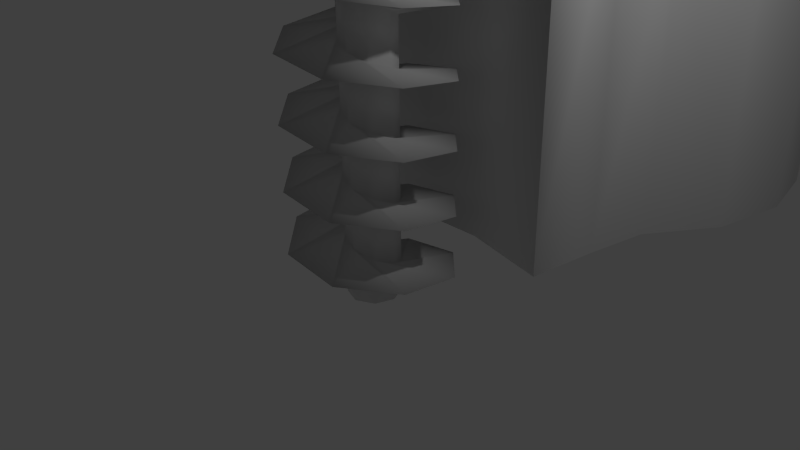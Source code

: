 # Source: OreMine.blend  (saved by Blender 2.70.0; exported with 4.5.12 LTS)
import bpy
from mathutils import Matrix  # noqa: F401  (used for matrix-valued properties, if any)

bpy.ops.wm.read_factory_settings(use_empty=True)
scene = bpy.context.scene
scene.name = 'Scene'

# ---- collections
col_collection_1 = bpy.data.collections.new('Collection 1'); scene.collection.children.link(col_collection_1)

# ---- materials (node trees are filled in below, after node groups)
mat_material = bpy.data.materials.new('Material')
mat_material.alpha_threshold = 0.0
mat_material.use_transparent_shadow = False
mat_material.roughness = 0.5
mat_material.line_color = (0.0, 0.0, 0.0, 1.0)

# ---- material node trees

# ---- world
world_world = bpy.data.worlds.new('World'); scene.world = world_world
world_world.color = (0.05088, 0.05088, 0.05088)
world_world.use_sun_shadow = False
world_world.sun_shadow_jitter_overblur = 0.0
world_world.cycles.sampling_method = 'MANUAL'
world_world.cycles.sample_map_resolution = 256

# ---- cameras
cam_camera = bpy.data.cameras.new('Camera')
cam_camera.clip_end = 100.0
cam_camera.lens = 35.0
cam_camera.sensor_width = 32.0
cam_camera.sensor_height = 18.0
cam_camera.ortho_scale = 7.314
cam_camera.dof.focus_distance = 0.0
cam_camera.dof.aperture_fstop = 128.0

# ---- lights
light_lamp = bpy.data.lights.new('Lamp', 'POINT')
light_lamp.transmission_factor = 0.0
light_lamp.cutoff_distance = 30.0
light_lamp.energy = 100.0
light_lamp.shadow_buffer_clip_start = 1.001
light_lamp.shadow_soft_size = 0.1
light_lamp.shadow_maximum_resolution = 0.006
light_lamp.use_absolute_resolution = True
light_lamp.cycles.use_multiple_importance_sampling = False

# ---- meshes
me_cube_003 = bpy.data.meshes.new('Cube.003')
me_cube_003.from_pydata([(-1.2, -1.2, 0.3), (-1.93, 2.0, 1.3), (1.93, 2.0, 1.3), (1.2, -1.2, 0.3), (-1.2, -1.2, 2.7), (-1.93, 2.0, 2.7), (1.93, 2.0, 2.7), (1.2, -1.2, 2.7), (0.0, -1.7, 2.7), (0.0, -1.7, 0.3), (1.68, 0.0, 2.7), (1.68, 0.0, 0.3), (-1.68, 0.0, 2.7), (-1.68, 0.0, 0.3), (-0.48, -0.6257, 3.3), (-0.48, 0.7343, 3.3), (0.48, 0.7343, 3.3), (0.48, -0.6257, 3.3), (0.0, -0.8257, 3.3), (0.672, -0.1457, 3.3), (-0.672, -0.1457, 3.3), (0.56, 1.3, 0.3), (-0.56, 1.3, 0.3), (-1.93, 2.0, -4.0), (1.93, 2.0, -4.0), (0.56, 1.3, -4.0), (-0.56, 1.3, -4.0), (1.805, 1.0, 0.3), (1.805, 1.0, 2.7), (0.576, 0.2943, 3.3), (1.805, 1.0, -4.0), (-1.805, 1.0, 2.7), (-1.805, 1.0, 0.3), (-0.576, 0.2943, 3.3), (-1.805, 1.0, -4.0), (-3.058e-07, 7.95, -4.0), (-3.058e-07, 7.95, 0.3), (1.129, 7.725, -4.0), (1.129, 7.725, 0.3), (2.086, 7.086, -4.0), (2.086, 7.086, 0.3), (2.725, 6.129, -4.0), (2.725, 6.129, 0.3), (2.95, 5.0, -4.0), (2.95, 5.0, 0.3), (2.725, 3.871, -4.0), (2.725, 3.871, 0.3), (2.086, 2.914, -4.0), (2.086, 2.914, 0.3), (-2.086, 2.914, -4.0), (-2.086, 2.914, 0.3), (-2.725, 3.871, -4.0), (-2.725, 3.871, 0.3), (-2.95, 5.0, -4.0), (-2.95, 5.0, 0.3), (-2.725, 6.129, -4.0), (-2.725, 6.129, 0.3), (-2.086, 7.086, -4.0), (-2.086, 7.086, 0.3), (-1.129, 7.725, -4.0), (-1.129, 7.725, 0.3), (-2.354e-07, 6.798, 0.5), (0.5645, 6.686, 0.5), (1.043, 6.366, 0.5), (1.363, 5.888, 0.5), (1.475, 5.323, 0.5), (1.363, 4.759, 0.5), (1.043, 4.28, 0.5), (-1.043, 4.28, 0.5), (-1.363, 4.759, 0.5), (-1.475, 5.323, 0.5), (-1.363, 5.888, 0.5), (-1.043, 6.366, 0.5), (-0.5645, 6.686, 0.5), (-1.863, 3.206, 0.3), (1.863, 3.206, 0.3), (-0.7, 5.75, 6.4), (-0.7, 5.9, 0.4), (0.7, 5.9, 0.4), (0.7, 5.75, 6.4), (1.054, 5.754, 0.4), (0.9475, 5.647, 6.4), (1.2, 5.4, 0.4), (1.05, 5.4, 6.4), (1.054, 5.046, 0.4), (0.9475, 5.153, 6.4), (0.7, 4.9, 0.4), (0.7, 5.05, 6.4), (0.3464, 5.046, 0.4), (0.4525, 5.153, 6.4), (0.2, 5.4, 0.4), (0.35, 5.4, 6.4), (0.3464, 5.754, 0.4), (0.4525, 5.647, 6.4), (-0.3464, 5.754, 0.4), (-0.4525, 5.647, 6.4), (-0.2, 5.4, 0.4), (-0.35, 5.4, 6.4), (-0.3464, 5.046, 0.4), (-0.4525, 5.153, 6.4), (-0.7, 4.9, 0.4), (-0.7, 5.05, 6.4), (-1.054, 5.046, 0.4), (-0.9475, 5.153, 6.4), (-1.2, 5.4, 0.4), (-1.05, 5.4, 6.4), (-1.054, 5.754, 0.4), (-0.9475, 5.647, 6.4)], [], [(31, 5, 1, 32), (10, 7, 3, 11), (8, 4, 0, 9), (12, 4, 14, 20), (7, 8, 9, 3), (28, 10, 11, 27), (4, 12, 13, 0), (17, 19, 29, 16, 15, 33, 20, 14, 18), (28, 6, 16, 29), (8, 7, 17, 18), (4, 8, 18, 14), (7, 10, 19, 17), (6, 5, 15, 16), (31, 12, 20, 33), (26, 22, 32, 34), (21, 22, 26, 25), (25, 30, 27, 21), (32, 1, 23, 34), (11, 21, 27), (0, 13, 22, 21, 11, 3, 9), (6, 28, 27, 2), (10, 28, 29, 19), (2, 27, 30, 24), (12, 31, 32, 13), (5, 31, 33, 15), (13, 32, 22), (1, 5, 6, 2), (35, 36, 38, 37), (37, 38, 40, 39), (39, 40, 42, 41), (41, 42, 44, 43), (43, 44, 46, 45), (45, 46, 48, 47), (24, 47, 48, 2), (49, 50, 52, 51), (51, 52, 54, 53), (53, 54, 56, 55), (55, 56, 58, 57), (59, 60, 36, 35), (57, 58, 60, 59), (23, 1, 50, 49), (1, 2, 48, 50), (74, 75, 67, 68), (62, 61, 73, 72, 71, 70, 69, 68, 67, 66, 65, 64, 63), (36, 60, 73, 61), (60, 58, 72, 73), (58, 56, 71, 72), (56, 54, 70, 71), (54, 52, 69, 70), (50, 74, 52), (48, 46, 75), (46, 44, 65, 66), (44, 42, 64, 65), (42, 40, 63, 64), (40, 38, 62, 63), (38, 36, 61, 62), (50, 48, 75, 74), (67, 75, 46, 66), (68, 69, 52, 74), (102, 103, 105, 104), (78, 79, 81, 80), (100, 101, 103, 102), (80, 81, 83, 82), (98, 99, 101, 100), (82, 83, 85, 84), (96, 97, 99, 98), (84, 85, 87, 86), (104, 105, 107, 106), (94, 95, 97, 96), (86, 87, 89, 88), (106, 107, 76, 77), (77, 76, 95, 94), (88, 89, 91, 90), (81, 79, 93, 91, 89, 87, 85, 83), (92, 93, 79, 78), (90, 91, 93, 92), (95, 76, 107, 105, 103, 101, 99, 97)])
me_cube_003.polygons.foreach_set('use_smooth', [True] * 77)
_uv = me_cube_003.uv_layers.new(name='UVMap')
_uv.uv.foreach_set('vector', [0.4766, 0.4156, 0.4196, 0.4156, 0.4196, 0.3365, 0.4766, 0.28, 0.8267, 0.4156, 0.7536, 0.4156, 0.7536, 0.28, 0.8267, 0.28, 0.6801, 0.4156, 0.6066, 0.4156, 0.6066, 0.28, 0.6801, 0.28, 0.8802, 0.7095, 0.9494, 0.7379, 0.9117, 0.7838, 0.8867, 0.7732, 0.7536, 0.4156, 0.6801, 0.4156, 0.6801, 0.28, 0.7536, 0.28, 0.8837, 0.4156, 0.8267, 0.4156, 0.8267, 0.28, 0.8837, 0.28, 0.6066, 0.4156, 0.5336, 0.4156, 0.5336, 0.28, 0.6066, 0.28, 0.9112, 0.833, 0.8863, 0.8437, 0.8627, 0.839, 0.8391, 0.8336, 0.8402, 0.7825, 0.8635, 0.7775, 0.8867, 0.7732, 0.9117, 0.7838, 0.9216, 0.8084, 0.822, 0.9129, 0.7645, 0.9164, 0.8391, 0.8336, 0.8627, 0.839, 0.9785, 0.8088, 0.9488, 0.8793, 0.9112, 0.833, 0.9216, 0.8084, 0.9494, 0.7379, 0.9785, 0.8088, 0.9216, 0.8084, 0.9117, 0.7838, 0.9488, 0.8793, 0.8794, 0.9076, 0.8863, 0.8437, 0.9112, 0.833, 0.7645, 0.9164, 0.7655, 0.701, 0.8402, 0.7825, 0.8391, 0.8336, 0.823, 0.7042, 0.8802, 0.7095, 0.8867, 0.7732, 0.8635, 0.7775, 0.975, 0.5359, 0.736, 0.538, 0.727, 0.4676, 0.9736, 0.4605, 0.7367, 0.5984, 0.736, 0.538, 0.975, 0.5359, 0.975, 0.6017, 0.975, 0.6017, 0.9732, 0.6774, 0.7253, 0.6684, 0.7367, 0.5984, 0.9998, 0.2433, 0.9428, 0.2998, 0.9428, 0.0002111, 0.9998, 0.0002109, 0.6647, 0.6628, 0.7367, 0.5984, 0.7253, 0.6684, 0.5983, 0.4973, 0.6672, 0.4708, 0.736, 0.538, 0.7367, 0.5984, 0.6647, 0.6628, 0.5964, 0.6345, 0.5688, 0.5655, 0.9406, 0.4156, 0.8837, 0.4156, 0.8837, 0.28, 0.9406, 0.3365, 0.8794, 0.9076, 0.822, 0.9129, 0.8627, 0.839, 0.8863, 0.8437, 0.05718, 0.2998, 0.0002109, 0.2433, 0.0002114, 0.000213, 0.05718, 0.0002131, 0.5336, 0.4156, 0.4766, 0.4156, 0.4766, 0.28, 0.5336, 0.28, 0.7655, 0.701, 0.823, 0.7042, 0.8635, 0.7775, 0.8402, 0.7825, 0.6672, 0.4708, 0.727, 0.4676, 0.736, 0.538, 0.6874, 0.7007, 0.7655, 0.701, 0.7645, 0.9164, 0.6864, 0.916, 0.5, 0.0002138, 0.5, 0.2433, 0.4349, 0.2433, 0.4349, 0.0002137, 0.4349, 0.0002137, 0.4349, 0.2433, 0.3699, 0.2433, 0.3699, 0.0002137, 0.3699, 0.0002137, 0.3699, 0.2433, 0.3048, 0.2433, 0.3048, 0.0002136, 0.3048, 0.0002136, 0.3048, 0.2433, 0.2397, 0.2433, 0.2397, 0.0002135, 0.2397, 0.0002135, 0.2397, 0.2433, 0.1747, 0.2433, 0.1747, 0.0002133, 0.1747, 0.0002133, 0.1747, 0.2433, 0.1096, 0.2433, 0.1096, 0.0002132, 0.05718, 0.0002131, 0.1096, 0.0002132, 0.1096, 0.2433, 0.05718, 0.2998, 0.8904, 0.0002114, 0.8904, 0.2433, 0.8253, 0.2433, 0.8253, 0.0002117, 0.8253, 0.0002117, 0.8253, 0.2433, 0.7603, 0.2433, 0.7603, 0.000212, 0.7603, 0.000212, 0.7603, 0.2433, 0.6952, 0.2433, 0.6952, 0.0002124, 0.6952, 0.0002124, 0.6952, 0.2433, 0.6301, 0.2433, 0.6301, 0.0002128, 0.5651, 0.0002133, 0.5651, 0.2433, 0.5, 0.2433, 0.5, 0.0002138, 0.6301, 0.0002128, 0.6301, 0.2433, 0.5651, 0.2433, 0.5651, 0.0002133, 0.9428, 0.0002111, 0.9428, 0.2998, 0.8904, 0.2433, 0.8904, 0.0002114, 0.6874, 0.7007, 0.6864, 0.916, 0.6108, 0.9244, 0.6119, 0.6916, 0.5887, 0.7067, 0.588, 0.9102, 0.5249, 0.866, 0.5243, 0.7508, 0.3875, 0.8405, 0.381, 0.8087, 0.3872, 0.7769, 0.4052, 0.7497, 0.4322, 0.7315, 0.4644, 0.7249, 0.4969, 0.7315, 0.5243, 0.7508, 0.5249, 0.866, 0.4975, 0.8852, 0.4651, 0.8919, 0.4329, 0.8856, 0.4057, 0.8675, 0.3149, 0.809, 0.3273, 0.7448, 0.3872, 0.7769, 0.381, 0.8087, 0.3273, 0.7448, 0.3631, 0.6901, 0.4052, 0.7497, 0.3872, 0.7769, 0.3631, 0.6901, 0.4173, 0.6528, 0.4322, 0.7315, 0.4052, 0.7497, 0.4173, 0.6528, 0.4819, 0.6385, 0.4644, 0.7249, 0.4322, 0.7315, 0.4819, 0.6385, 0.5481, 0.6494, 0.4969, 0.7315, 0.4644, 0.7249, 0.6119, 0.6916, 0.5887, 0.7067, 0.5481, 0.6494, 0.6108, 0.9244, 0.5488, 0.9667, 0.588, 0.9102, 0.5488, 0.9667, 0.483, 0.978, 0.4651, 0.8919, 0.4975, 0.8852, 0.483, 0.978, 0.4185, 0.9642, 0.4329, 0.8856, 0.4651, 0.8919, 0.4185, 0.9642, 0.3642, 0.9274, 0.4057, 0.8675, 0.4329, 0.8856, 0.3642, 0.9274, 0.3278, 0.8731, 0.3875, 0.8405, 0.4057, 0.8675, 0.3278, 0.8731, 0.3149, 0.809, 0.381, 0.8087, 0.3875, 0.8405, 0.6119, 0.6916, 0.6108, 0.9244, 0.588, 0.9102, 0.5887, 0.7067, 0.5249, 0.866, 0.588, 0.9102, 0.5488, 0.9667, 0.4975, 0.8852, 0.5243, 0.7508, 0.4969, 0.7315, 0.5481, 0.6494, 0.5887, 0.7067, 0.1835, 0.7819, 0.1716, 1.0, 0.143, 1.0, 0.1549, 0.7819, 0.1549, 0.7819, 0.143, 1.0, 0.1144, 1.0, 0.1263, 0.7819, 0.2121, 0.7819, 0.2002, 1.0, 0.1716, 1.0, 0.1835, 0.7819, 0.1263, 0.7819, 0.1144, 1.0, 0.0858, 1.0, 0.09772, 0.7819, 0.2407, 0.7819, 0.2288, 1.0, 0.2002, 1.0, 0.2121, 0.7819, 0.09772, 0.7819, 0.0858, 1.0, 0.0572, 1.0, 0.06912, 0.7819, 0.04052, 0.7819, 0.0286, 1.0, -2.328e-09, 1.0, 0.01192, 0.7819, 0.06912, 0.7819, 0.0572, 1.0, 0.0286, 1.0, 0.04052, 0.7819, 0.1549, 0.7819, 0.143, 1.0, 0.1144, 1.0, 0.1263, 0.7819, 0.06912, 0.7819, 0.0572, 1.0, 0.0286, 1.0, 0.04052, 0.7819, 0.04052, 0.7819, 0.0286, 1.0, 0.0, 1.0, 0.01192, 0.7819, 0.1263, 0.7819, 0.1144, 1.0, 0.0858, 1.0, 0.09772, 0.7819, 0.09772, 0.7819, 0.0858, 1.0, 0.0572, 1.0, 0.06912, 0.7819, 0.2407, 0.7819, 0.2288, 1.0, 0.2002, 1.0, 0.2121, 0.7819, 0.2937, 0.946, 0.283, 0.9353, 0.2679, 0.9353, 0.2572, 0.946, 0.2572, 0.9612, 0.2679, 0.9719, 0.283, 0.9719, 0.2937, 0.9612, 0.1835, 0.7819, 0.1716, 1.0, 0.143, 1.0, 0.1549, 0.7819, 0.2121, 0.7819, 0.2002, 1.0, 0.1716, 1.0, 0.1835, 0.7819, 0.2937, 0.946, 0.283, 0.9353, 0.2679, 0.9353, 0.2572, 0.946, 0.2572, 0.9612, 0.2679, 0.9719, 0.283, 0.9719, 0.2937, 0.9612])
me_cube_003.use_remesh_preserve_volume = False
me_cube_003.use_remesh_preserve_attributes = False
me_cube_003.use_mirror_vertex_groups = False
me_cube_003.update()
me_cube = bpy.data.meshes.new('Cube')
me_cube.from_pydata([(-0.5432, 0.474, 9.43), (-2.065, 0.8578, 9.262), (-0.5432, 0.474, 9.094), (-0.5432, 0.474, 7.75), (-0.7144, -0.03943, 9.22), (-2.065, -0.8537, 9.052), (-0.7144, -0.03943, 8.884), (-0.7144, -0.03943, 7.54), (-0.4724, -0.5235, 9.01), (-0.8548, -2.064, 8.842), (-0.4724, -0.5235, 8.674), (0.04105, -0.6947, 8.8), (0.8566, -2.064, 8.632), (0.04105, -0.6947, 8.464), (0.04105, -0.6947, 7.12), (0.5251, -0.4527, 8.59), (2.067, -0.854, 8.422), (0.5251, -0.4527, 8.254), (0.6963, 0.06072, 8.38), (2.067, 0.8575, 8.212), (0.6963, 0.06072, 8.044), (0.4543, 0.5448, 8.17), (0.8569, 2.068, 8.002), (0.4543, 0.5448, 7.834), (-0.0591, 0.716, 7.96), (-0.8545, 2.068, 7.792), (-0.0591, 0.716, 7.624), (-2.065, 0.8578, 7.582), (-0.5432, 0.474, 7.414), (-0.5432, 0.474, 6.07), (-2.065, -0.8537, 7.372), (-0.7144, -0.03943, 7.204), (-0.7144, -0.03943, 5.86), (-0.4724, -0.5235, 7.33), (-0.8548, -2.064, 7.162), (-0.4724, -0.5235, 6.994), (-0.4724, -0.5235, 5.65), (0.8566, -2.064, 6.952), (0.04105, -0.6947, 6.784), (0.04105, -0.6947, 5.44), (0.5251, -0.4527, 6.91), (2.067, -0.854, 6.742), (0.5251, -0.4527, 6.574), (0.6963, 0.06072, 6.7), (2.067, 0.8575, 6.532), (0.6963, 0.06072, 6.364), (0.4543, 0.5448, 6.49), (0.8569, 2.068, 6.322), (0.4543, 0.5448, 6.154), (-0.0591, 0.716, 6.28), (-0.8545, 2.068, 6.112), (-0.0591, 0.716, 5.944), (-2.065, 0.8578, 5.902), (-0.5432, 0.474, 5.734), (-0.5432, 0.474, 4.39), (-2.065, -0.8537, 5.692), (-0.7144, -0.03943, 5.524), (-0.7144, -0.03943, 4.18), (-0.8548, -2.064, 5.482), (-0.4724, -0.5235, 5.314), (-0.4724, -0.5235, 3.97), (0.8566, -2.064, 5.272), (0.04105, -0.6947, 5.104), (0.04105, -0.6947, 3.76), (0.5251, -0.4527, 5.23), (2.067, -0.854, 5.062), (0.5251, -0.4527, 4.894), (0.6963, 0.06072, 5.02), (2.067, 0.8575, 4.852), (0.6963, 0.06072, 4.684), (0.4543, 0.5448, 4.81), (0.8569, 2.068, 4.642), (0.4543, 0.5448, 4.474), (-0.0591, 0.716, 4.6), (-0.8545, 2.068, 4.432), (-0.0591, 0.716, 4.264), (-2.065, 0.8578, 4.222), (-0.5432, 0.474, 4.054), (-0.5432, 0.474, 2.71), (-2.065, -0.8537, 4.012), (-0.7144, -0.03943, 3.844), (-0.7144, -0.03943, 2.5), (-0.8548, -2.064, 3.802), (-0.4724, -0.5235, 3.634), (-0.4724, -0.5235, 2.29), (0.8566, -2.064, 3.592), (0.04105, -0.6947, 3.424), (0.5251, -0.4527, 3.55), (2.067, -0.854, 3.382), (0.5251, -0.4527, 3.214), (0.6963, 0.06072, 3.34), (2.067, 0.8575, 3.172), (0.6963, 0.06072, 3.004), (0.4543, 0.5448, 3.13), (0.8569, 2.068, 2.962), (0.4543, 0.5448, 2.794), (-0.0591, 0.716, 2.92), (-0.8545, 2.068, 2.752), (-0.0591, 0.716, 2.584), (-0.0591, 0.716, 1.24), (-2.065, 0.8578, 2.542), (-0.5432, 0.474, 2.374), (-0.5432, 0.474, 1.03), (-2.065, -0.8537, 2.332), (-0.7144, -0.03943, 2.164), (-0.7144, -0.03943, 0.8195), (-0.8548, -2.064, 2.122), (-0.4724, -0.5235, 1.954), (-0.4724, -0.5235, 0.6095), (0.04105, -0.6947, 2.08), (0.8566, -2.064, 1.912), (0.04105, -0.6947, 1.744), (0.5251, -0.4527, 1.87), (2.067, -0.854, 1.702), (0.5251, -0.4527, 1.534), (0.6963, 0.06072, 1.66), (2.067, 0.8575, 1.492), (0.6963, 0.06072, 1.324), (-0.0591, 0.716, 9.43), (0.4543, 0.5448, 1.45), (0.8569, 2.068, 1.282), (0.4543, 0.5448, 1.114), (0.4543, 0.5448, 9.43), (0.6963, 0.06072, 9.43), (-0.8545, 2.068, 1.072), (-0.0591, 0.716, 0.9035), (0.5251, -0.4527, 9.43), (0.04105, -0.6947, 9.43), (-2.065, 0.8578, 0.8615), (-0.5432, 0.474, 0.6935), (-0.4724, -0.5235, 9.43), (-0.7144, -0.03943, 9.43), (-2.065, -0.8537, 0.6515), (-0.7144, -0.03943, 0.4835), (-0.7144, -0.03943, -0.8605), (-0.8548, -2.064, 0.4415), (-0.4724, -0.5235, 0.2735), (-0.4724, -0.5235, -1.07), (0.04105, -0.6947, 0.3995), (0.8566, -2.064, 0.2315), (0.04105, -0.6947, 0.06352), (0.04105, -0.6947, -1.07), (0.5251, -0.4527, 0.1895), (2.067, -0.854, 0.02152), (0.5251, -0.4527, -0.1465), (0.5251, -0.4527, -1.07), (0.6963, 0.06072, -0.02048), (2.067, 0.8575, -0.1885), (0.6963, 0.06072, -0.3565), (0.6963, 0.06072, -1.07), (0.4543, 0.5448, -0.2305), (0.8569, 2.068, -0.3985), (0.4543, 0.5448, -0.5665), (0.4543, 0.5448, -1.07), (-0.0591, 0.716, -0.4405), (-0.8545, 2.068, -0.6085), (-0.0591, 0.716, -0.7765), (-0.0591, 0.716, -1.07), (-0.5432, 0.474, -0.6505), (-2.065, 0.8578, -0.8185), (-0.5432, 0.474, -0.9865), (-0.5432, 0.474, -1.07), (-0.7144, -0.03943, -1.07)], [], [(2, 3, 7, 6), (1, 2, 6, 5), (0, 1, 5, 4), (5, 6, 10, 9), (4, 5, 9, 8), (9, 10, 13, 12), (8, 9, 12, 11), (12, 13, 17, 16), (11, 12, 16, 15), (16, 17, 20, 19), (15, 16, 19, 18), (19, 20, 23, 22), (18, 19, 22, 21), (22, 23, 26, 25), (21, 22, 25, 24), (25, 26, 28, 27), (28, 29, 32, 31), (27, 28, 31, 30), (31, 32, 36, 35), (30, 31, 35, 34), (35, 36, 39, 38), (34, 35, 38, 37), (37, 38, 42, 41), (41, 42, 45, 44), (40, 41, 44, 43), (44, 45, 48, 47), (43, 44, 47, 46), (47, 48, 51, 50), (46, 47, 50, 49), (50, 51, 53, 52), (53, 54, 57, 56), (52, 53, 56, 55), (56, 57, 60, 59), (55, 56, 59, 58), (59, 60, 63, 62), (58, 59, 62, 61), (61, 62, 66, 65), (65, 66, 69, 68), (64, 65, 68, 67), (68, 69, 72, 71), (67, 68, 71, 70), (71, 72, 75, 74), (70, 71, 74, 73), (74, 75, 77, 76), (77, 78, 81, 80), (76, 77, 80, 79), (80, 81, 84, 83), (79, 80, 83, 82), (82, 83, 86, 85), (85, 86, 89, 88), (88, 89, 92, 91), (87, 88, 91, 90), (91, 92, 95, 94), (90, 91, 94, 93), (94, 95, 98, 97), (93, 94, 97, 96), (98, 99, 102, 101), (97, 98, 101, 100), (101, 102, 105, 104), (100, 101, 104, 103), (104, 105, 108, 107), (103, 104, 107, 106), (106, 107, 111, 110), (110, 111, 114, 113), (109, 110, 113, 112), (113, 114, 117, 116), (112, 113, 116, 115), (116, 117, 121, 120), (115, 116, 120, 119), (120, 121, 125, 124), (4, 131, 0), (4, 8, 130, 131), (124, 125, 129, 128), (8, 11, 127, 130), (11, 15, 126, 127), (128, 129, 133, 132), (15, 18, 123, 126), (133, 134, 137, 136), (132, 133, 136, 135), (18, 21, 122, 123), (136, 137, 141, 140), (135, 136, 140, 139), (21, 24, 118, 122), (140, 141, 145, 144), (139, 140, 144, 143), (138, 139, 143, 142), (144, 145, 149, 148), (143, 144, 148, 147), (142, 143, 147, 146), (148, 149, 153, 152), (147, 148, 152, 151), (146, 147, 151, 150), (152, 153, 157, 156), (151, 152, 156, 155), (150, 151, 155, 154), (156, 157, 161, 160), (155, 156, 160, 159), (154, 155, 159, 158), (6, 7, 33, 10), (10, 33, 14, 13), (13, 14, 40, 17), (17, 40, 43, 20), (20, 43, 46, 23), (23, 46, 49, 26), (26, 49, 29, 28), (24, 25, 27, 3), (3, 27, 30, 7), (7, 30, 34, 33), (33, 34, 37, 14), (38, 39, 64, 42), (14, 37, 41, 40), (42, 64, 67, 45), (45, 67, 70, 48), (48, 70, 73, 51), (51, 73, 54, 53), (49, 50, 52, 29), (29, 52, 55, 32), (32, 55, 58, 36), (36, 58, 61, 39), (62, 63, 87, 66), (39, 61, 65, 64), (66, 87, 90, 69), (69, 90, 93, 72), (72, 93, 96, 75), (75, 96, 78, 77), (73, 74, 76, 54), (54, 76, 79, 57), (57, 79, 82, 60), (83, 84, 109, 86), (60, 82, 85, 63), (86, 109, 112, 89), (63, 85, 88, 87), (89, 112, 115, 92), (92, 115, 119, 95), (95, 119, 99, 98), (96, 97, 100, 78), (78, 100, 103, 81), (81, 103, 106, 84), (107, 108, 138, 111), (84, 106, 110, 109), (111, 138, 142, 114), (114, 142, 146, 117), (117, 146, 150, 121), (121, 150, 154, 125), (119, 120, 124, 99), (125, 154, 158, 129), (99, 124, 128, 102), (129, 158, 134, 133), (102, 128, 132, 105), (105, 132, 135, 108), (108, 135, 139, 138), (1, 0, 118), (118, 2, 1), (2, 118, 24, 3), (160, 134, 159), (159, 134, 158), (161, 162, 134, 160), (137, 134, 162), (137, 162, 161, 157, 153, 149, 145, 141), (118, 0, 131, 130, 127, 126, 123, 122)])
me_cube.polygons.foreach_set('use_smooth', [True] * 160)
_uv = me_cube.uv_layers.new(name='UVMap')
_uv.uv.foreach_set('vector', [0.3981, 0.5868, 0.3259, 0.5602, 0.3244, 0.5296, 0.3966, 0.5563, 0.01523, 0.5423, 0.1167, 0.5167, 0.1053, 0.4824, 0.01523, 0.4281, 0.1167, 0.5167, 0.01523, 0.5423, 0.01523, 0.4281, 0.1053, 0.4824, 0.01523, 0.4281, 0.1053, 0.4824, 0.1214, 0.4501, 0.09592, 0.3474, 0.1053, 0.4824, 0.01523, 0.4281, 0.09592, 0.3474, 0.1214, 0.4501, 0.09592, 0.3474, 0.1214, 0.4501, 0.1557, 0.4387, 0.2101, 0.3474, 0.1214, 0.4501, 0.09592, 0.3474, 0.2101, 0.3474, 0.1557, 0.4387, 0.2101, 0.3474, 0.1557, 0.4387, 0.1879, 0.4549, 0.2908, 0.4281, 0.1557, 0.4387, 0.2101, 0.3474, 0.2908, 0.4281, 0.1879, 0.4549, 0.2908, 0.4281, 0.1879, 0.4549, 0.1994, 0.4891, 0.2908, 0.5422, 0.1879, 0.4549, 0.2908, 0.4281, 0.2908, 0.5422, 0.1994, 0.4891, 0.2908, 0.5422, 0.1994, 0.4891, 0.1832, 0.5214, 0.2101, 0.6229, 0.1994, 0.4891, 0.2908, 0.5422, 0.2101, 0.6229, 0.1832, 0.5214, 0.2101, 0.6229, 0.1832, 0.5214, 0.149, 0.5328, 0.09594, 0.6229, 0.1832, 0.5214, 0.2101, 0.6229, 0.09594, 0.6229, 0.149, 0.5328, 0.09594, 0.6229, 0.149, 0.5328, 0.1167, 0.5167, 0.01523, 0.5423, 0.4049, 0.5893, 0.3327, 0.5627, 0.3312, 0.5321, 0.4033, 0.5588, 0.01523, 0.5423, 0.1167, 0.5167, 0.1053, 0.4824, 0.01523, 0.4281, 0.4033, 0.5588, 0.3312, 0.5321, 0.3298, 0.5012, 0.4019, 0.5279, 0.01523, 0.4281, 0.1053, 0.4824, 0.1214, 0.4501, 0.09592, 0.3474, 0.4019, 0.5279, 0.3298, 0.5012, 0.3285, 0.47, 0.4007, 0.4966, 0.09592, 0.3474, 0.1214, 0.4501, 0.1557, 0.4387, 0.2101, 0.3474, 0.2101, 0.3474, 0.1557, 0.4387, 0.1879, 0.4549, 0.2908, 0.4281, 0.2908, 0.4281, 0.1879, 0.4549, 0.1994, 0.4891, 0.2908, 0.5422, 0.1879, 0.4549, 0.2908, 0.4281, 0.2908, 0.5422, 0.1994, 0.4891, 0.2908, 0.5422, 0.1994, 0.4891, 0.1832, 0.5214, 0.2101, 0.6229, 0.1994, 0.4891, 0.2908, 0.5422, 0.2101, 0.6229, 0.1832, 0.5214, 0.2101, 0.6229, 0.1832, 0.5214, 0.149, 0.5328, 0.09594, 0.6229, 0.1832, 0.5214, 0.2101, 0.6229, 0.09594, 0.6229, 0.149, 0.5328, 0.09594, 0.6229, 0.149, 0.5328, 0.1167, 0.5167, 0.01523, 0.5423, 0.4049, 0.5893, 0.3327, 0.5627, 0.3312, 0.5321, 0.4033, 0.5588, 0.01523, 0.5423, 0.1167, 0.5167, 0.1053, 0.4824, 0.01523, 0.4281, 0.4033, 0.5588, 0.3312, 0.5321, 0.3298, 0.5012, 0.4019, 0.5279, 0.01523, 0.4281, 0.1053, 0.4824, 0.1214, 0.4501, 0.09592, 0.3474, 0.4019, 0.5279, 0.3298, 0.5012, 0.3285, 0.47, 0.4007, 0.4966, 0.09592, 0.3474, 0.1214, 0.4501, 0.1557, 0.4387, 0.2101, 0.3474, 0.2101, 0.3474, 0.1557, 0.4387, 0.1879, 0.4549, 0.2908, 0.4281, 0.2908, 0.4281, 0.1879, 0.4549, 0.1994, 0.4891, 0.2908, 0.5422, 0.1879, 0.4549, 0.2908, 0.4281, 0.2908, 0.5422, 0.1994, 0.4891, 0.2908, 0.5422, 0.1994, 0.4891, 0.1832, 0.5214, 0.2101, 0.6229, 0.1994, 0.4891, 0.2908, 0.5422, 0.2101, 0.6229, 0.1832, 0.5214, 0.2101, 0.6229, 0.1832, 0.5214, 0.149, 0.5328, 0.09594, 0.6229, 0.1832, 0.5214, 0.2101, 0.6229, 0.09594, 0.6229, 0.149, 0.5328, 0.09594, 0.6229, 0.149, 0.5328, 0.1167, 0.5167, 0.01523, 0.5423, 0.4049, 0.5893, 0.3327, 0.5627, 0.3312, 0.5321, 0.4033, 0.5588, 0.01523, 0.5423, 0.1167, 0.5167, 0.1053, 0.4824, 0.01523, 0.4281, 0.4033, 0.5588, 0.3312, 0.5321, 0.3298, 0.5012, 0.4019, 0.5279, 0.01523, 0.4281, 0.1053, 0.4824, 0.1214, 0.4501, 0.09592, 0.3474, 0.09592, 0.3474, 0.1214, 0.4501, 0.1557, 0.4387, 0.2101, 0.3474, 0.2101, 0.3474, 0.1557, 0.4387, 0.1879, 0.4549, 0.2908, 0.4281, 0.2908, 0.4281, 0.1879, 0.4549, 0.1994, 0.4891, 0.2908, 0.5422, 0.1879, 0.4549, 0.2908, 0.4281, 0.2908, 0.5422, 0.1994, 0.4891, 0.2908, 0.5422, 0.1994, 0.4891, 0.1832, 0.5214, 0.2101, 0.6229, 0.1994, 0.4891, 0.2908, 0.5422, 0.2101, 0.6229, 0.1832, 0.5214, 0.2101, 0.6229, 0.1832, 0.5214, 0.149, 0.5328, 0.09594, 0.6229, 0.1832, 0.5214, 0.2101, 0.6229, 0.09594, 0.6229, 0.149, 0.5328, 0.4064, 0.6198, 0.3343, 0.5932, 0.3327, 0.5627, 0.4049, 0.5893, 0.09594, 0.6229, 0.149, 0.5328, 0.1167, 0.5167, 0.01523, 0.5423, 0.4049, 0.5893, 0.3327, 0.5627, 0.3312, 0.5321, 0.4033, 0.5588, 0.01523, 0.5423, 0.1167, 0.5167, 0.1053, 0.4824, 0.01523, 0.4281, 0.4033, 0.5588, 0.3312, 0.5321, 0.3298, 0.5012, 0.4019, 0.5279, 0.01523, 0.4281, 0.1053, 0.4824, 0.1214, 0.4501, 0.09592, 0.3474, 0.09592, 0.3474, 0.1214, 0.4501, 0.1557, 0.4387, 0.2101, 0.3474, 0.2101, 0.3474, 0.1557, 0.4387, 0.1879, 0.4549, 0.2908, 0.4281, 0.1557, 0.4387, 0.2101, 0.3474, 0.2908, 0.4281, 0.1879, 0.4549, 0.2908, 0.4281, 0.1879, 0.4549, 0.1994, 0.4891, 0.2908, 0.5422, 0.1879, 0.4549, 0.2908, 0.4281, 0.2908, 0.5422, 0.1994, 0.4891, 0.2908, 0.5422, 0.1994, 0.4891, 0.1832, 0.5214, 0.2101, 0.6229, 0.1994, 0.4891, 0.2908, 0.5422, 0.2101, 0.6229, 0.1832, 0.5214, 0.2101, 0.6229, 0.1832, 0.5214, 0.149, 0.5328, 0.09594, 0.6229, 0.3244, 0.5296, 0.3357, 0.5338, 0.3259, 0.5602, 0.3244, 0.5296, 0.323, 0.4987, 0.3456, 0.5071, 0.3357, 0.5338, 0.09594, 0.6229, 0.149, 0.5328, 0.1167, 0.5167, 0.01523, 0.5423, 0.323, 0.4987, 0.3218, 0.4675, 0.3556, 0.48, 0.3456, 0.5071, 0.3218, 0.4675, 0.3206, 0.436, 0.3657, 0.4526, 0.3556, 0.48, 0.01523, 0.5423, 0.1167, 0.5167, 0.1053, 0.4824, 0.01523, 0.4281, 0.3206, 0.436, 0.3194, 0.4045, 0.3758, 0.4253, 0.3657, 0.4526, 0.4033, 0.5588, 0.3312, 0.5321, 0.3298, 0.5012, 0.4019, 0.5279, 0.01523, 0.4281, 0.1053, 0.4824, 0.1214, 0.4501, 0.09592, 0.3474, 0.3194, 0.4045, 0.3181, 0.3734, 0.3857, 0.3984, 0.3758, 0.4253, 0.4019, 0.5279, 0.3298, 0.5012, 0.3398, 0.4741, 0.4007, 0.4966, 0.09592, 0.3474, 0.1214, 0.4501, 0.1557, 0.4387, 0.2101, 0.3474, 0.3181, 0.3734, 0.3166, 0.3427, 0.3955, 0.3718, 0.3857, 0.3984, 0.4007, 0.4966, 0.3398, 0.4741, 0.3499, 0.4468, 0.3995, 0.4651, 0.2101, 0.3474, 0.1557, 0.4387, 0.1879, 0.4549, 0.2908, 0.4281, 0.1557, 0.4387, 0.2101, 0.3474, 0.2908, 0.4281, 0.1879, 0.4549, 0.3995, 0.4651, 0.3499, 0.4468, 0.36, 0.4195, 0.3983, 0.4337, 0.2908, 0.4281, 0.1879, 0.4549, 0.1994, 0.4891, 0.2908, 0.5422, 0.1879, 0.4549, 0.2908, 0.4281, 0.2908, 0.5422, 0.1994, 0.4891, 0.3983, 0.4337, 0.36, 0.4195, 0.3699, 0.3925, 0.397, 0.4025, 0.2908, 0.5422, 0.1994, 0.4891, 0.1832, 0.5214, 0.2101, 0.6229, 0.1994, 0.4891, 0.2908, 0.5422, 0.2101, 0.6229, 0.1832, 0.5214, 0.397, 0.4025, 0.3699, 0.3925, 0.3798, 0.366, 0.3955, 0.3718, 0.2101, 0.6229, 0.1832, 0.5214, 0.149, 0.5328, 0.09594, 0.6229, 0.1832, 0.5214, 0.2101, 0.6229, 0.09594, 0.6229, 0.149, 0.5328, 0.3162, 0.5865, 0.3004, 0.5807, 0.3102, 0.5543, 0.3147, 0.556, 0.09594, 0.6229, 0.149, 0.5328, 0.1167, 0.5167, 0.01523, 0.5423, 0.149, 0.5328, 0.09594, 0.6229, 0.01523, 0.5423, 0.1167, 0.5167, 0.3966, 0.5563, 0.3244, 0.5296, 0.323, 0.4987, 0.3952, 0.5254, 0.3952, 0.5254, 0.323, 0.4987, 0.3218, 0.4675, 0.3939, 0.4941, 0.3939, 0.4941, 0.3218, 0.4675, 0.3206, 0.436, 0.3927, 0.4626, 0.3927, 0.4626, 0.3206, 0.436, 0.3194, 0.4045, 0.3916, 0.4312, 0.3916, 0.4312, 0.3194, 0.4045, 0.3181, 0.3734, 0.3902, 0.4, 0.3902, 0.4, 0.3181, 0.3734, 0.3166, 0.3427, 0.3888, 0.3693, 0.4064, 0.6198, 0.3343, 0.5932, 0.3327, 0.5627, 0.4049, 0.5893, 0.149, 0.5328, 0.09594, 0.6229, 0.01523, 0.5423, 0.1167, 0.5167, 0.1167, 0.5167, 0.01523, 0.5423, 0.01523, 0.4281, 0.1053, 0.4824, 0.1053, 0.4824, 0.01523, 0.4281, 0.09592, 0.3474, 0.1214, 0.4501, 0.1214, 0.4501, 0.09592, 0.3474, 0.2101, 0.3474, 0.1557, 0.4387, 0.4007, 0.4966, 0.3285, 0.47, 0.3274, 0.4385, 0.3995, 0.4651, 0.1557, 0.4387, 0.2101, 0.3474, 0.2908, 0.4281, 0.1879, 0.4549, 0.3995, 0.4651, 0.3274, 0.4385, 0.3262, 0.407, 0.3983, 0.4337, 0.3983, 0.4337, 0.3262, 0.407, 0.3249, 0.3759, 0.397, 0.4025, 0.397, 0.4025, 0.3249, 0.3759, 0.3234, 0.3452, 0.3955, 0.3718, 0.4064, 0.6198, 0.3343, 0.5932, 0.3327, 0.5627, 0.4049, 0.5893, 0.149, 0.5328, 0.09594, 0.6229, 0.01523, 0.5423, 0.1167, 0.5167, 0.1167, 0.5167, 0.01523, 0.5423, 0.01523, 0.4281, 0.1053, 0.4824, 0.1053, 0.4824, 0.01523, 0.4281, 0.09592, 0.3474, 0.1214, 0.4501, 0.1214, 0.4501, 0.09592, 0.3474, 0.2101, 0.3474, 0.1557, 0.4387, 0.4007, 0.4966, 0.3285, 0.47, 0.3274, 0.4385, 0.3995, 0.4651, 0.1557, 0.4387, 0.2101, 0.3474, 0.2908, 0.4281, 0.1879, 0.4549, 0.3995, 0.4651, 0.3274, 0.4385, 0.3262, 0.407, 0.3983, 0.4337, 0.3983, 0.4337, 0.3262, 0.407, 0.3249, 0.3759, 0.397, 0.4025, 0.397, 0.4025, 0.3249, 0.3759, 0.3234, 0.3452, 0.3955, 0.3718, 0.4064, 0.6198, 0.3343, 0.5932, 0.3327, 0.5627, 0.4049, 0.5893, 0.149, 0.5328, 0.09594, 0.6229, 0.01523, 0.5423, 0.1167, 0.5167, 0.1167, 0.5167, 0.01523, 0.5423, 0.01523, 0.4281, 0.1053, 0.4824, 0.1053, 0.4824, 0.01523, 0.4281, 0.09592, 0.3474, 0.1214, 0.4501, 0.4019, 0.5279, 0.3298, 0.5012, 0.3285, 0.47, 0.4007, 0.4966, 0.1214, 0.4501, 0.09592, 0.3474, 0.2101, 0.3474, 0.1557, 0.4387, 0.4007, 0.4966, 0.3285, 0.47, 0.3274, 0.4385, 0.3995, 0.4651, 0.1557, 0.4387, 0.2101, 0.3474, 0.2908, 0.4281, 0.1879, 0.4549, 0.3995, 0.4651, 0.3274, 0.4385, 0.3262, 0.407, 0.3983, 0.4337, 0.3983, 0.4337, 0.3262, 0.407, 0.3249, 0.3759, 0.397, 0.4025, 0.397, 0.4025, 0.3249, 0.3759, 0.3234, 0.3452, 0.3955, 0.3718, 0.149, 0.5328, 0.09594, 0.6229, 0.01523, 0.5423, 0.1167, 0.5167, 0.1167, 0.5167, 0.01523, 0.5423, 0.01523, 0.4281, 0.1053, 0.4824, 0.1053, 0.4824, 0.01523, 0.4281, 0.09592, 0.3474, 0.1214, 0.4501, 0.4019, 0.5279, 0.3298, 0.5012, 0.3285, 0.47, 0.4007, 0.4966, 0.1214, 0.4501, 0.09592, 0.3474, 0.2101, 0.3474, 0.1557, 0.4387, 0.4007, 0.4966, 0.3285, 0.47, 0.3274, 0.4385, 0.3995, 0.4651, 0.3995, 0.4651, 0.3274, 0.4385, 0.3262, 0.407, 0.3983, 0.4337, 0.3983, 0.4337, 0.3262, 0.407, 0.3249, 0.3759, 0.397, 0.4025, 0.397, 0.4025, 0.3249, 0.3759, 0.3234, 0.3452, 0.3955, 0.3718, 0.1832, 0.5214, 0.2101, 0.6229, 0.09594, 0.6229, 0.149, 0.5328, 0.4064, 0.6198, 0.3343, 0.5932, 0.3327, 0.5627, 0.4049, 0.5893, 0.149, 0.5328, 0.09594, 0.6229, 0.01523, 0.5423, 0.1167, 0.5167, 0.4049, 0.5893, 0.3327, 0.5627, 0.3312, 0.5321, 0.4033, 0.5588, 0.1167, 0.5167, 0.01523, 0.5423, 0.01523, 0.4281, 0.1053, 0.4824, 0.1053, 0.4824, 0.01523, 0.4281, 0.09592, 0.3474, 0.1214, 0.4501, 0.1214, 0.4501, 0.09592, 0.3474, 0.2101, 0.3474, 0.1557, 0.4387, 0.01523, 0.5423, 0.1167, 0.5167, 0.149, 0.5328, 0.149, 0.5328, 0.1167, 0.5167, 0.01523, 0.5423, 0.3981, 0.5868, 0.4064, 0.6198, 0.3275, 0.5907, 0.3259, 0.5602, 0.1167, 0.5167, 0.1053, 0.4824, 0.01523, 0.5423, 0.01523, 0.5423, 0.1053, 0.4824, 0.1167, 0.5167, 0.3102, 0.5543, 0.3199, 0.5279, 0.3312, 0.5321, 0.3147, 0.556, 0.3298, 0.5012, 0.3312, 0.5321, 0.3199, 0.5279, 0.4872, 0.6113, 0.471, 0.579, 0.4824, 0.5448, 0.5147, 0.5287, 0.549, 0.5401, 0.5651, 0.5724, 0.5537, 0.6066, 0.5214, 0.6227, 0.5147, 0.4713, 0.4824, 0.4552, 0.471, 0.421, 0.4872, 0.3887, 0.5214, 0.3773, 0.5537, 0.3934, 0.5651, 0.4276, 0.549, 0.4599])
me_cube.materials.append(mat_material)
me_cube.use_remesh_preserve_volume = False
me_cube.use_remesh_preserve_attributes = False
me_cube.use_mirror_vertex_groups = False
me_cube.update()

# ---- objects
ob_body = bpy.data.objects.new('Body', me_cube_003)
ob_auger = bpy.data.objects.new('Auger', me_cube)
ob_lamp = bpy.data.objects.new('Lamp', light_lamp)
ob_camera = bpy.data.objects.new('Camera', cam_camera)

# ---- transforms, parenting, visibility, modifiers, constraints
ob_body.location = (0.0, 0.0, 4.0)
ob_body.lineart.crease_threshold = 0.0
ob_auger.location = (0.0, 0.0, 0.0)
ob_auger.scale = (0.5, 0.5, 0.5)
ob_auger.lock_rotations_4d = False
ob_auger.empty_display_type = 'ARROWS'
ob_auger.lineart.crease_threshold = 0.0
ob_lamp.location = (4.076, 1.005, 5.904)
ob_lamp.rotation_euler = (0.6503, 0.05522, 1.866)
ob_lamp.lock_rotations_4d = False
ob_lamp.empty_display_type = 'ARROWS'
ob_lamp.color = (0.0, 0.0, 0.0, 0.0)
ob_lamp.lineart.crease_threshold = 0.0
ob_camera.location = (7.481, -6.508, 5.344)
ob_camera.rotation_euler = (1.109, 0.01082, 0.8149)
ob_camera.lock_rotations_4d = False
ob_camera.empty_display_type = 'ARROWS'
ob_camera.color = (0.0, 0.0, 0.0, 0.0)
ob_camera.display_type = 'WIRE'
ob_camera.lineart.crease_threshold = 0.0

# ---- collection membership
col_collection_1.objects.link(ob_body)
col_collection_1.objects.link(ob_auger)
col_collection_1.objects.link(ob_lamp)
col_collection_1.objects.link(ob_camera)

# ---- scene / render settings (as saved in the file)
scene.camera = ob_camera
scene.frame_start = 1; scene.frame_end = 250; scene.frame_set(1)
scene.render.engine = 'BLENDER_EEVEE_NEXT'
scene.render.resolution_percentage = 50
scene.render.dither_intensity = 0.0
scene.cycles.use_denoising = False
scene.cycles.samples = 10
scene.cycles.sampling_pattern = 'TABULATED_SOBOL'
scene.cycles.light_sampling_threshold = 0.0
scene.cycles.use_adaptive_sampling = False
scene.cycles.use_light_tree = False
scene.cycles.blur_glossy = 0.0
scene.cycles.volume_bounces = 1
scene.cycles.pixel_filter_type = 'GAUSSIAN'
scene.cycles.sample_clamp_indirect = 0.0
scene.view_settings.view_transform = 'Standard'
bpy.context.view_layer.update()
